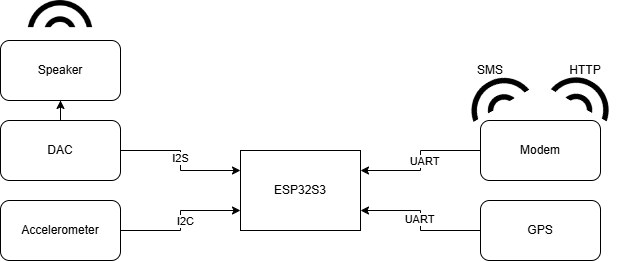

The diagram above was exported from draw.io. Its source (the exported page's mxGraphModel, read from the mxfile embedded in the PNG):
<mxGraphModel dx="1426" dy="781" grid="1" gridSize="10" guides="1" tooltips="1" connect="1" arrows="1" fold="1" page="1" pageScale="1" pageWidth="827" pageHeight="1169" math="0" shadow="0">
  <root>
    <mxCell id="0" />
    <mxCell id="1" parent="0" />
    <mxCell id="_E11WcY3LOpPURf741eo-1" value="ESP32S3" style="rounded=0;whiteSpace=wrap;html=1;" vertex="1" parent="1">
      <mxGeometry x="320" y="280" width="120" height="80" as="geometry" />
    </mxCell>
    <mxCell id="_E11WcY3LOpPURf741eo-3" style="edgeStyle=orthogonalEdgeStyle;rounded=0;orthogonalLoop=1;jettySize=auto;html=1;entryX=0;entryY=0.75;entryDx=0;entryDy=0;" edge="1" parent="1" source="_E11WcY3LOpPURf741eo-2" target="_E11WcY3LOpPURf741eo-1">
      <mxGeometry relative="1" as="geometry" />
    </mxCell>
    <mxCell id="_E11WcY3LOpPURf741eo-4" value="I2C" style="edgeLabel;html=1;align=center;verticalAlign=middle;resizable=0;points=[];" vertex="1" connectable="0" parent="_E11WcY3LOpPURf741eo-3">
      <mxGeometry x="-0.2615" relative="1" as="geometry">
        <mxPoint x="12" y="-10" as="offset" />
      </mxGeometry>
    </mxCell>
    <mxCell id="_E11WcY3LOpPURf741eo-2" value="Accelerometer" style="rounded=1;whiteSpace=wrap;html=1;" vertex="1" parent="1">
      <mxGeometry x="80" y="330" width="120" height="60" as="geometry" />
    </mxCell>
    <mxCell id="_E11WcY3LOpPURf741eo-6" style="edgeStyle=orthogonalEdgeStyle;rounded=0;orthogonalLoop=1;jettySize=auto;html=1;entryX=0;entryY=0.25;entryDx=0;entryDy=0;" edge="1" parent="1" source="_E11WcY3LOpPURf741eo-5" target="_E11WcY3LOpPURf741eo-1">
      <mxGeometry relative="1" as="geometry" />
    </mxCell>
    <mxCell id="_E11WcY3LOpPURf741eo-7" value="I2S" style="edgeLabel;html=1;align=center;verticalAlign=middle;resizable=0;points=[];" vertex="1" connectable="0" parent="_E11WcY3LOpPURf741eo-6">
      <mxGeometry x="-0.04" y="-1" relative="1" as="geometry">
        <mxPoint as="offset" />
      </mxGeometry>
    </mxCell>
    <mxCell id="_E11WcY3LOpPURf741eo-9" style="edgeStyle=orthogonalEdgeStyle;rounded=0;orthogonalLoop=1;jettySize=auto;html=1;entryX=0.5;entryY=1;entryDx=0;entryDy=0;" edge="1" parent="1" source="_E11WcY3LOpPURf741eo-5" target="_E11WcY3LOpPURf741eo-8">
      <mxGeometry relative="1" as="geometry" />
    </mxCell>
    <mxCell id="_E11WcY3LOpPURf741eo-5" value="DAC" style="rounded=1;whiteSpace=wrap;html=1;" vertex="1" parent="1">
      <mxGeometry x="80" y="250" width="120" height="60" as="geometry" />
    </mxCell>
    <mxCell id="_E11WcY3LOpPURf741eo-8" value="Speaker" style="rounded=1;whiteSpace=wrap;html=1;" vertex="1" parent="1">
      <mxGeometry x="80" y="170" width="120" height="60" as="geometry" />
    </mxCell>
    <mxCell id="_E11WcY3LOpPURf741eo-12" style="edgeStyle=orthogonalEdgeStyle;rounded=0;orthogonalLoop=1;jettySize=auto;html=1;entryX=1;entryY=0.75;entryDx=0;entryDy=0;" edge="1" parent="1" source="_E11WcY3LOpPURf741eo-11" target="_E11WcY3LOpPURf741eo-1">
      <mxGeometry relative="1" as="geometry" />
    </mxCell>
    <mxCell id="_E11WcY3LOpPURf741eo-13" value="UART" style="edgeLabel;html=1;align=center;verticalAlign=middle;resizable=0;points=[];" vertex="1" connectable="0" parent="_E11WcY3LOpPURf741eo-12">
      <mxGeometry x="0.0286" y="2" relative="1" as="geometry">
        <mxPoint as="offset" />
      </mxGeometry>
    </mxCell>
    <mxCell id="_E11WcY3LOpPURf741eo-11" value="GPS" style="rounded=1;whiteSpace=wrap;html=1;" vertex="1" parent="1">
      <mxGeometry x="560" y="330" width="120" height="60" as="geometry" />
    </mxCell>
    <mxCell id="_E11WcY3LOpPURf741eo-15" style="edgeStyle=orthogonalEdgeStyle;rounded=0;orthogonalLoop=1;jettySize=auto;html=1;entryX=1;entryY=0.25;entryDx=0;entryDy=0;" edge="1" parent="1" source="_E11WcY3LOpPURf741eo-14" target="_E11WcY3LOpPURf741eo-1">
      <mxGeometry relative="1" as="geometry" />
    </mxCell>
    <mxCell id="_E11WcY3LOpPURf741eo-16" value="UART" style="edgeLabel;html=1;align=center;verticalAlign=middle;resizable=0;points=[];" vertex="1" connectable="0" parent="_E11WcY3LOpPURf741eo-15">
      <mxGeometry y="3" relative="1" as="geometry">
        <mxPoint as="offset" />
      </mxGeometry>
    </mxCell>
    <mxCell id="_E11WcY3LOpPURf741eo-14" value="Modem" style="rounded=1;whiteSpace=wrap;html=1;" vertex="1" parent="1">
      <mxGeometry x="560" y="250" width="120" height="60" as="geometry" />
    </mxCell>
    <mxCell id="_E11WcY3LOpPURf741eo-19" value="" style="shape=image;html=1;verticalAlign=top;verticalLabelPosition=bottom;labelBackgroundColor=#ffffff;imageAspect=0;aspect=fixed;image=https://cdn4.iconfinder.com/data/icons/essential-app-2/16/volume-sound-speaker-lound-128.png;clipPath=inset(10.94% 0% 10.94% 65.63%);rotation=-120;" vertex="1" parent="1">
      <mxGeometry x="560" y="190" width="29.92" height="68" as="geometry" />
    </mxCell>
    <mxCell id="_E11WcY3LOpPURf741eo-20" value="" style="shape=image;html=1;verticalAlign=top;verticalLabelPosition=bottom;labelBackgroundColor=#ffffff;imageAspect=0;aspect=fixed;image=https://cdn4.iconfinder.com/data/icons/essential-app-2/16/volume-sound-speaker-lound-128.png;clipPath=inset(10.94% 0% 10.94% 65.63%);rotation=-90;" vertex="1" parent="1">
      <mxGeometry x="125.03999999999999" y="110" width="29.92" height="68" as="geometry" />
    </mxCell>
    <mxCell id="_E11WcY3LOpPURf741eo-23" value="SMS" style="text;html=1;align=center;verticalAlign=middle;whiteSpace=wrap;rounded=0;" vertex="1" parent="1">
      <mxGeometry x="539.92" y="185" width="60" height="30" as="geometry" />
    </mxCell>
    <mxCell id="_E11WcY3LOpPURf741eo-24" value="" style="shape=image;html=1;verticalAlign=top;verticalLabelPosition=bottom;labelBackgroundColor=#ffffff;imageAspect=0;aspect=fixed;image=https://cdn4.iconfinder.com/data/icons/essential-app-2/16/volume-sound-speaker-lound-128.png;clipPath=inset(10.94% 0% 10.94% 65.63%);rotation=-60;" vertex="1" parent="1">
      <mxGeometry x="650.08" y="190" width="29.92" height="68" as="geometry" />
    </mxCell>
    <mxCell id="_E11WcY3LOpPURf741eo-26" value="HTTP" style="text;html=1;align=center;verticalAlign=middle;whiteSpace=wrap;rounded=0;" vertex="1" parent="1">
      <mxGeometry x="635.04" y="185" width="60" height="30" as="geometry" />
    </mxCell>
  </root>
</mxGraphModel>